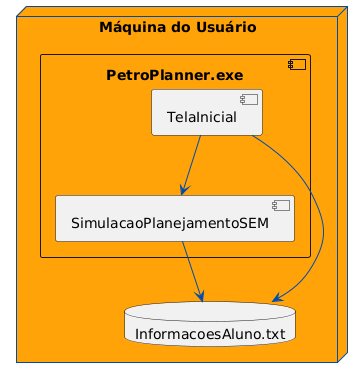

The diagram above was rendered by PlantUML. Its source (embedded in the PNG):
@startuml
skinparam node {
    BorderColor #004aad
    BackgroundColor #ffa308
    FontColor black
}
skinparam ArrowColor #004aad

node "Máquina do Usuário" {
    component "PetroPlanner.exe" {
        [TelaInicial]
        [SimulacaoPlanejamentoSEM]
    }
    database "InformacoesAluno.txt"
}

[TelaInicial] --> [SimulacaoPlanejamentoSEM]
[TelaInicial] --> "InformacoesAluno.txt"
[SimulacaoPlanejamentoSEM] --> "InformacoesAluno.txt"
@enduml